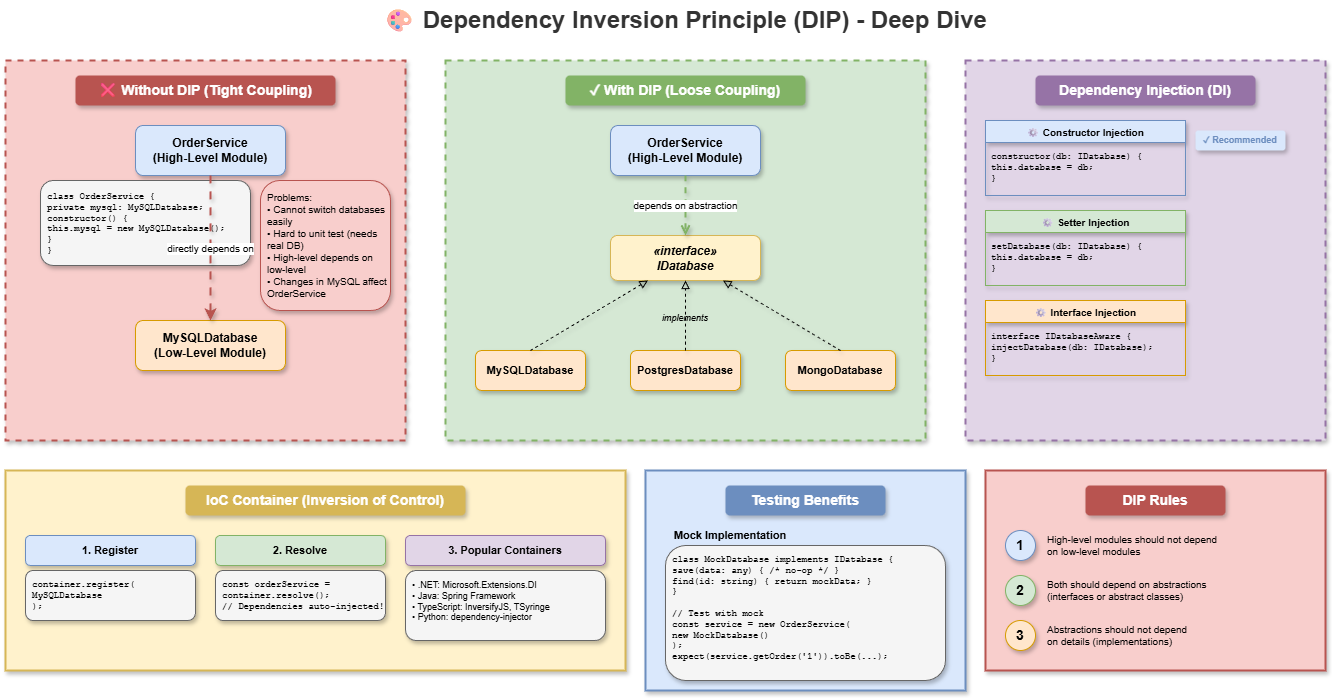

The diagram above was exported from draw.io. Its source (the exported page's mxGraphModel, read from the mxfile embedded in the PNG):
<mxGraphModel dx="1136" dy="466" grid="1" gridSize="10" guides="1" tooltips="1" connect="1" arrows="1" fold="1" page="1" pageScale="1" pageWidth="1400" pageHeight="900" math="0" shadow="0">
  <root>
    <mxCell id="0" />
    <mxCell id="1" parent="0" />
    <mxCell id="title" value="🎨 Dependency Inversion Principle (DIP) - Deep Dive" style="text;html=1;strokeColor=none;fillColor=none;align=center;verticalAlign=middle;whiteSpace=wrap;rounded=0;fontSize=24;fontStyle=1;fontColor=#333333;" parent="1" vertex="1">
      <mxGeometry x="380" y="20" width="680" height="40" as="geometry" />
    </mxCell>
    <mxCell id="without-box" value="" style="rounded=0;whiteSpace=wrap;html=1;fillColor=#f8cecc;strokeColor=#b85450;strokeWidth=2;dashed=1;shadow=1;" parent="1" vertex="1">
      <mxGeometry x="40" y="80" width="400" height="380" as="geometry" />
    </mxCell>
    <mxCell id="without-title" value="❌ Without DIP (Tight Coupling)" style="text;html=1;strokeColor=none;fillColor=#b85450;align=center;verticalAlign=middle;whiteSpace=wrap;rounded=1;fontSize=14;fontStyle=1;fontColor=#ffffff;shadow=1;" parent="1" vertex="1">
      <mxGeometry x="110" y="95" width="260" height="30" as="geometry" />
    </mxCell>
    <mxCell id="bad-high" value="OrderService&#10;(High-Level Module)" style="rounded=1;whiteSpace=wrap;html=1;fillColor=#dae8fc;strokeColor=#6c8ebf;fontSize=12;fontStyle=1;shadow=1;" parent="1" vertex="1">
      <mxGeometry x="170" y="145" width="150" height="50" as="geometry" />
    </mxCell>
    <mxCell id="bad-high-code" value="class OrderService {&#10;  private mysql: MySQLDatabase;&#10;  constructor() {&#10;    this.mysql = new MySQLDatabase();&#10;  }&#10;}" style="text;html=1;strokeColor=#666666;fillColor=#f5f5f5;align=left;verticalAlign=top;whiteSpace=wrap;rounded=1;fontSize=9;fontFamily=Courier New;spacingLeft=5;spacingTop=5;shadow=1;" parent="1" vertex="1">
      <mxGeometry x="75" y="200" width="210" height="85" as="geometry" />
    </mxCell>
    <mxCell id="bad-low" value="MySQLDatabase&#10;(Low-Level Module)" style="rounded=1;whiteSpace=wrap;html=1;fillColor=#ffe6cc;strokeColor=#d79b00;fontSize=12;fontStyle=1;shadow=1;" parent="1" vertex="1">
      <mxGeometry x="170" y="340" width="150" height="50" as="geometry" />
    </mxCell>
    <mxCell id="bad-arrow" value="directly depends on" style="endArrow=classic;html=1;exitX=0.5;exitY=1;exitDx=0;exitDy=0;entryX=0.5;entryY=0;entryDx=0;entryDy=0;strokeWidth=2;strokeColor=#b85450;fontSize=10;shadow=1;curved=1;flowAnimation=1;jumpStyle=arc" parent="1" source="bad-high" target="bad-low" edge="1">
      <mxGeometry relative="1" as="geometry" />
    </mxCell>
    <mxCell id="bad-problems" value="Problems:&#10;• Cannot switch databases easily&#10;• Hard to unit test (needs real DB)&#10;• High-level depends on low-level&#10;• Changes in MySQL affect OrderService" style="text;html=1;strokeColor=#b85450;fillColor=#f8cecc;align=left;verticalAlign=top;whiteSpace=wrap;rounded=1;fontSize=10;spacingLeft=5;spacingTop=5;shadow=1;" parent="1" vertex="1">
      <mxGeometry x="295" y="200" width="130" height="130" as="geometry" />
    </mxCell>
    <mxCell id="with-box" value="" style="rounded=0;whiteSpace=wrap;html=1;fillColor=#d5e8d4;strokeColor=#82b366;strokeWidth=2;dashed=1;shadow=1;" parent="1" vertex="1">
      <mxGeometry x="480" y="80" width="480" height="380" as="geometry" />
    </mxCell>
    <mxCell id="with-title" value="✓ With DIP (Loose Coupling)" style="text;html=1;strokeColor=none;fillColor=#82b366;align=center;verticalAlign=middle;whiteSpace=wrap;rounded=1;fontSize=14;fontStyle=1;fontColor=#ffffff;shadow=1;" parent="1" vertex="1">
      <mxGeometry x="600" y="95" width="240" height="30" as="geometry" />
    </mxCell>
    <mxCell id="good-high" value="OrderService&#10;(High-Level Module)" style="rounded=1;whiteSpace=wrap;html=1;fillColor=#dae8fc;strokeColor=#6c8ebf;fontSize=12;fontStyle=1;shadow=1;" parent="1" vertex="1">
      <mxGeometry x="645" y="145" width="150" height="50" as="geometry" />
    </mxCell>
    <mxCell id="good-interface" value="«interface»&#10;IDatabase" style="rounded=1;whiteSpace=wrap;html=1;fillColor=#fff2cc;strokeColor=#d6b656;fontSize=12;fontStyle=3;shadow=1;" parent="1" vertex="1">
      <mxGeometry x="645" y="255" width="150" height="45" as="geometry" />
    </mxCell>
    <mxCell id="good-low1" value="MySQLDatabase" style="rounded=1;whiteSpace=wrap;html=1;fillColor=#ffe6cc;strokeColor=#d79b00;fontSize=11;fontStyle=1;shadow=1;" parent="1" vertex="1">
      <mxGeometry x="510" y="370" width="110" height="40" as="geometry" />
    </mxCell>
    <mxCell id="good-low2" value="PostgresDatabase" style="rounded=1;whiteSpace=wrap;html=1;fillColor=#ffe6cc;strokeColor=#d79b00;fontSize=11;fontStyle=1;shadow=1;" parent="1" vertex="1">
      <mxGeometry x="665" y="370" width="110" height="40" as="geometry" />
    </mxCell>
    <mxCell id="good-low3" value="MongoDatabase" style="rounded=1;whiteSpace=wrap;html=1;fillColor=#ffe6cc;strokeColor=#d79b00;fontSize=11;fontStyle=1;shadow=1;" parent="1" vertex="1">
      <mxGeometry x="820" y="370" width="110" height="40" as="geometry" />
    </mxCell>
    <mxCell id="good-arrow1" value="depends on abstraction" style="endArrow=open;html=1;exitX=0.5;exitY=1;exitDx=0;exitDy=0;entryX=0.5;entryY=0;entryDx=0;entryDy=0;dashed=1;strokeWidth=2;strokeColor=#82b366;fontSize=10;shadow=1;curved=1;flowAnimation=1;jumpStyle=arc" parent="1" source="good-high" target="good-interface" edge="1">
      <mxGeometry relative="1" as="geometry" />
    </mxCell>
    <mxCell id="good-impl1" value="" style="endArrow=block;html=1;endFill=0;exitX=0.5;exitY=0;exitDx=0;exitDy=0;entryX=0.25;entryY=1;entryDx=0;entryDy=0;dashed=1;strokeWidth=1;shadow=1;curved=1;flowAnimation=1;jumpStyle=arc" parent="1" source="good-low1" target="good-interface" edge="1">
      <mxGeometry relative="1" as="geometry" />
    </mxCell>
    <mxCell id="good-impl2" value="" style="endArrow=block;html=1;endFill=0;exitX=0.5;exitY=0;exitDx=0;exitDy=0;entryX=0.5;entryY=1;entryDx=0;entryDy=0;dashed=1;strokeWidth=1;shadow=1;curved=1;flowAnimation=1;jumpStyle=arc" parent="1" source="good-low2" target="good-interface" edge="1">
      <mxGeometry relative="1" as="geometry" />
    </mxCell>
    <mxCell id="good-impl3" value="" style="endArrow=block;html=1;endFill=0;exitX=0.5;exitY=0;exitDx=0;exitDy=0;entryX=0.75;entryY=1;entryDx=0;entryDy=0;dashed=1;strokeWidth=1;shadow=1;curved=1;flowAnimation=1;jumpStyle=arc" parent="1" source="good-low3" target="good-interface" edge="1">
      <mxGeometry relative="1" as="geometry" />
    </mxCell>
    <mxCell id="impl-label" value="implements" style="text;html=1;strokeColor=none;fillColor=none;align=center;verticalAlign=middle;whiteSpace=wrap;rounded=0;fontSize=9;fontStyle=2;" parent="1" vertex="1">
      <mxGeometry x="695" y="330" width="50" height="15" as="geometry" />
    </mxCell>
    <mxCell id="di-box" value="" style="rounded=0;whiteSpace=wrap;html=1;fillColor=#e1d5e7;strokeColor=#9673a6;strokeWidth=2;dashed=1;shadow=1;" parent="1" vertex="1">
      <mxGeometry x="1000" y="80" width="360" height="380" as="geometry" />
    </mxCell>
    <mxCell id="di-title" value="Dependency Injection (DI)" style="text;html=1;strokeColor=none;fillColor=#9673a6;align=center;verticalAlign=middle;whiteSpace=wrap;rounded=1;fontSize=14;fontStyle=1;fontColor=#ffffff;shadow=1;" parent="1" vertex="1">
      <mxGeometry x="1070" y="95" width="220" height="30" as="geometry" />
    </mxCell>
    <mxCell id="di-constructor" value="⚙ Constructor Injection" style="swimlane;fontStyle=1;align=center;verticalAlign=top;childLayout=stackLayout;horizontal=1;startSize=22;horizontalStack=0;resizeParent=1;resizeParentMax=0;resizeLast=0;collapsible=0;marginBottom=0;fillColor=#dae8fc;strokeColor=#6c8ebf;fontSize=10;shadow=1;rounded=0" parent="1" vertex="1">
      <mxGeometry x="1020" y="140" width="200" height="75" as="geometry" />
    </mxCell>
    <mxCell id="di-constructor-code" value="constructor(db: IDatabase) {&#10;  this.database = db;&#10;}" style="text;strokeColor=none;fillColor=none;align=left;verticalAlign=top;spacingLeft=4;spacingTop=2;overflow=hidden;rotatable=0;points=[[0,0.5],[1,0.5]];portConstraint=eastwest;fontSize=9;fontFamily=Courier New;" parent="di-constructor" vertex="1">
      <mxGeometry y="22" width="200" height="53" as="geometry" />
    </mxCell>
    <mxCell id="di-setter" value="⚙ Setter Injection" style="swimlane;fontStyle=1;align=center;verticalAlign=top;childLayout=stackLayout;horizontal=1;startSize=22;horizontalStack=0;resizeParent=1;resizeParentMax=0;resizeLast=0;collapsible=0;marginBottom=0;fillColor=#d5e8d4;strokeColor=#82b366;fontSize=10;shadow=1;rounded=0" parent="1" vertex="1">
      <mxGeometry x="1020" y="230" width="200" height="75" as="geometry" />
    </mxCell>
    <mxCell id="di-setter-code" value="setDatabase(db: IDatabase) {&#10;  this.database = db;&#10;}" style="text;strokeColor=none;fillColor=none;align=left;verticalAlign=top;spacingLeft=4;spacingTop=2;overflow=hidden;rotatable=0;points=[[0,0.5],[1,0.5]];portConstraint=eastwest;fontSize=9;fontFamily=Courier New;" parent="di-setter" vertex="1">
      <mxGeometry y="22" width="200" height="53" as="geometry" />
    </mxCell>
    <mxCell id="di-interface" value="⚙ Interface Injection" style="swimlane;fontStyle=1;align=center;verticalAlign=top;childLayout=stackLayout;horizontal=1;startSize=22;horizontalStack=0;resizeParent=1;resizeParentMax=0;resizeLast=0;collapsible=0;marginBottom=0;fillColor=#ffe6cc;strokeColor=#d79b00;fontSize=10;shadow=1;rounded=0" parent="1" vertex="1">
      <mxGeometry x="1020" y="320" width="200" height="75" as="geometry" />
    </mxCell>
    <mxCell id="di-interface-code" value="interface IDatabaseAware {&#10;  injectDatabase(db: IDatabase);&#10;}" style="text;strokeColor=none;fillColor=none;align=left;verticalAlign=top;spacingLeft=4;spacingTop=2;overflow=hidden;rotatable=0;points=[[0,0.5],[1,0.5]];portConstraint=eastwest;fontSize=9;fontFamily=Courier New;" parent="di-interface" vertex="1">
      <mxGeometry y="22" width="200" height="53" as="geometry" />
    </mxCell>
    <mxCell id="di-rec" value="✓ Recommended" style="text;html=1;strokeColor=none;fillColor=#dae8fc;align=center;verticalAlign=middle;whiteSpace=wrap;rounded=1;fontSize=9;fontStyle=1;fontColor=#6c8ebf;shadow=1;" parent="1" vertex="1">
      <mxGeometry x="1230" y="150" width="90" height="20" as="geometry" />
    </mxCell>
    <mxCell id="ioc-box" value="" style="rounded=0;whiteSpace=wrap;html=1;fillColor=#fff2cc;strokeColor=#d6b656;strokeWidth=2;shadow=1;" parent="1" vertex="1">
      <mxGeometry x="40" y="490" width="620" height="200" as="geometry" />
    </mxCell>
    <mxCell id="ioc-title" value="IoC Container (Inversion of Control)" style="text;html=1;strokeColor=none;fillColor=#d6b656;align=center;verticalAlign=middle;whiteSpace=wrap;rounded=1;fontSize=14;fontStyle=1;fontColor=#ffffff;shadow=1;" parent="1" vertex="1">
      <mxGeometry x="220" y="505" width="280" height="30" as="geometry" />
    </mxCell>
    <mxCell id="ioc-reg" value="1. Register" style="rounded=1;whiteSpace=wrap;html=1;fillColor=#dae8fc;strokeColor=#6c8ebf;fontSize=11;fontStyle=1;shadow=1;" parent="1" vertex="1">
      <mxGeometry x="60" y="555" width="170" height="30" as="geometry" />
    </mxCell>
    <mxCell id="ioc-reg-code" value="container.register&lt;IDatabase&gt;(&#10;  MySQLDatabase&#10;);" style="text;html=1;strokeColor=#666666;fillColor=#f5f5f5;align=left;verticalAlign=top;whiteSpace=wrap;rounded=1;fontSize=9;fontFamily=Courier New;spacingLeft=5;spacingTop=3;shadow=1;" parent="1" vertex="1">
      <mxGeometry x="60" y="590" width="170" height="50" as="geometry" />
    </mxCell>
    <mxCell id="ioc-res" value="2. Resolve" style="rounded=1;whiteSpace=wrap;html=1;fillColor=#d5e8d4;strokeColor=#82b366;fontSize=11;fontStyle=1;shadow=1;" parent="1" vertex="1">
      <mxGeometry x="250" y="555" width="170" height="30" as="geometry" />
    </mxCell>
    <mxCell id="ioc-res-code" value="const orderService = &#10;  container.resolve&lt;OrderService&gt;();&#10;// Dependencies auto-injected!" style="text;html=1;strokeColor=#666666;fillColor=#f5f5f5;align=left;verticalAlign=top;whiteSpace=wrap;rounded=1;fontSize=9;fontFamily=Courier New;spacingLeft=5;spacingTop=3;shadow=1;" parent="1" vertex="1">
      <mxGeometry x="250" y="590" width="170" height="50" as="geometry" />
    </mxCell>
    <mxCell id="ioc-pop" value="3. Popular Containers" style="rounded=1;whiteSpace=wrap;html=1;fillColor=#e1d5e7;strokeColor=#9673a6;fontSize=11;fontStyle=1;shadow=1;" parent="1" vertex="1">
      <mxGeometry x="440" y="555" width="200" height="30" as="geometry" />
    </mxCell>
    <mxCell id="ioc-pop-list" value="• .NET: Microsoft.Extensions.DI&#10;• Java: Spring Framework&#10;• TypeScript: InversifyJS, TSyringe&#10;• Python: dependency-injector" style="text;html=1;strokeColor=#666666;fillColor=#f5f5f5;align=left;verticalAlign=top;whiteSpace=wrap;rounded=1;fontSize=9;spacingLeft=5;spacingTop=3;shadow=1;" parent="1" vertex="1">
      <mxGeometry x="440" y="590" width="200" height="70" as="geometry" />
    </mxCell>
    <mxCell id="test-box" value="" style="rounded=0;whiteSpace=wrap;html=1;fillColor=#dae8fc;strokeColor=#6c8ebf;strokeWidth=2;shadow=1;" parent="1" vertex="1">
      <mxGeometry x="680" y="490" width="320" height="220" as="geometry" />
    </mxCell>
    <mxCell id="test-title" value="Testing Benefits" style="text;html=1;strokeColor=none;fillColor=#6c8ebf;align=center;verticalAlign=middle;whiteSpace=wrap;rounded=1;fontSize=14;fontStyle=1;fontColor=#ffffff;shadow=1;" parent="1" vertex="1">
      <mxGeometry x="760" y="505" width="160" height="30" as="geometry" />
    </mxCell>
    <mxCell id="test-mock" value="Mock Implementation" style="text;html=1;strokeColor=none;fillColor=none;align=center;verticalAlign=middle;whiteSpace=wrap;rounded=0;fontSize=11;fontStyle=1;" parent="1" vertex="1">
      <mxGeometry x="700" y="545" width="130" height="20" as="geometry" />
    </mxCell>
    <mxCell id="test-mock-code" value="class MockDatabase implements IDatabase {&#10;  save(data: any) { /* no-op */ }&#10;  find(id: string) { return mockData; }&#10;}&#10;&#10;// Test with mock&#10;const service = new OrderService(&#10;  new MockDatabase()&#10;);&#10;expect(service.getOrder('1')).toBe(...);" style="text;html=1;strokeColor=#666666;fillColor=#f5f5f5;align=left;verticalAlign=top;whiteSpace=wrap;rounded=1;fontSize=9;fontFamily=Courier New;spacingLeft=5;spacingTop=3;shadow=1;" parent="1" vertex="1">
      <mxGeometry x="700" y="565" width="280" height="135" as="geometry" />
    </mxCell>
    <mxCell id="rules-box" value="" style="rounded=0;whiteSpace=wrap;html=1;fillColor=#f8cecc;strokeColor=#b85450;strokeWidth=2;shadow=1;" parent="1" vertex="1">
      <mxGeometry x="1020" y="490" width="340" height="200" as="geometry" />
    </mxCell>
    <mxCell id="rules-title" value="DIP Rules" style="text;html=1;strokeColor=none;fillColor=#b85450;align=center;verticalAlign=middle;whiteSpace=wrap;rounded=1;fontSize=14;fontStyle=1;fontColor=#ffffff;shadow=1;" parent="1" vertex="1">
      <mxGeometry x="1120" y="505" width="140" height="30" as="geometry" />
    </mxCell>
    <mxCell id="rule1" value="1" style="ellipse;whiteSpace=wrap;html=1;fillColor=#dae8fc;strokeColor=#6c8ebf;fontSize=14;fontStyle=1;shadow=1;" parent="1" vertex="1">
      <mxGeometry x="1040" y="550" width="30" height="30" as="geometry" />
    </mxCell>
    <mxCell id="rule1-text" value="High-level modules should not depend&#10;on low-level modules" style="text;html=1;strokeColor=none;fillColor=none;align=left;verticalAlign=middle;whiteSpace=wrap;rounded=0;fontSize=10;" parent="1" vertex="1">
      <mxGeometry x="1080" y="550" width="260" height="30" as="geometry" />
    </mxCell>
    <mxCell id="rule2" value="2" style="ellipse;whiteSpace=wrap;html=1;fillColor=#d5e8d4;strokeColor=#82b366;fontSize=14;fontStyle=1;shadow=1;" parent="1" vertex="1">
      <mxGeometry x="1040" y="595" width="30" height="30" as="geometry" />
    </mxCell>
    <mxCell id="rule2-text" value="Both should depend on abstractions&#10;(interfaces or abstract classes)" style="text;html=1;strokeColor=none;fillColor=none;align=left;verticalAlign=middle;whiteSpace=wrap;rounded=0;fontSize=10;" parent="1" vertex="1">
      <mxGeometry x="1080" y="595" width="260" height="30" as="geometry" />
    </mxCell>
    <mxCell id="rule3" value="3" style="ellipse;whiteSpace=wrap;html=1;fillColor=#ffe6cc;strokeColor=#d79b00;fontSize=14;fontStyle=1;shadow=1;" parent="1" vertex="1">
      <mxGeometry x="1040" y="640" width="30" height="30" as="geometry" />
    </mxCell>
    <mxCell id="rule3-text" value="Abstractions should not depend&#10;on details (implementations)" style="text;html=1;strokeColor=none;fillColor=none;align=left;verticalAlign=middle;whiteSpace=wrap;rounded=0;fontSize=10;" parent="1" vertex="1">
      <mxGeometry x="1080" y="640" width="260" height="30" as="geometry" />
    </mxCell>
  </root>
</mxGraphModel>